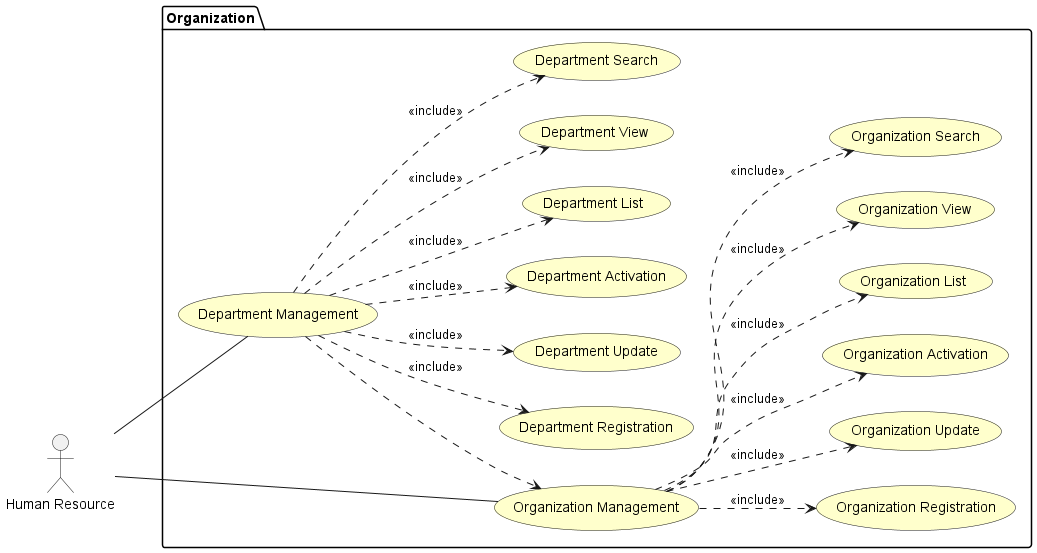

The diagram above was rendered by PlantUML. Its source (embedded in the PNG):
@startuml
left to right direction

skinparam useCaseBackgroundColor #Business

:Human Resource: as HR

package "Organization"{
    usecase "Organization Management" as organizationManagement
    usecase "Organization Registration" as organizationRegistration
    usecase "Organization Update" as organizationUpdate
    usecase "Organization Activation" as organizationActivation
    usecase "Organization List" as organizationList
    usecase "Organization View" as organizationView
    usecase "Organization Search" as organizationSearch
    usecase "Department Management" as departmentManagement
    usecase "Department Registration" as departmentRegistration
    usecase "Department Update" as departmentUpdate
    usecase "Department Activation" as departmentActivation
    usecase "Department List" as departmentList
    usecase "Department View" as departmentView
    usecase "Department Search" as departmentSearch
}

HR -- departmentManagement
HR -- organizationManagement

departmentManagement ..> organizationManagement

organizationManagement ..> organizationRegistration : <<include>>
organizationManagement ..> organizationUpdate : <<include>>
organizationManagement ..> organizationActivation : <<include>>
organizationManagement ..> organizationList : <<include>>
organizationManagement ..> organizationView : <<include>>
organizationManagement ..> organizationSearch : <<include>>
departmentManagement ..> departmentRegistration : <<include>>
departmentManagement ..> departmentUpdate : <<include>>
departmentManagement ..> departmentActivation : <<include>>
departmentManagement ..> departmentList : <<include>>
departmentManagement ..> departmentView : <<include>>
departmentManagement ..> departmentSearch : <<include>>


@enduml